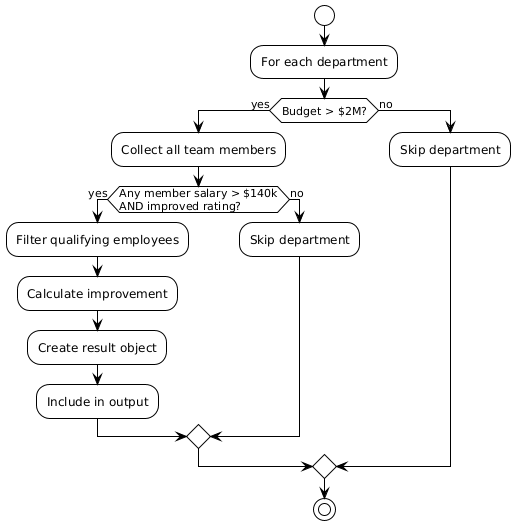

The diagram above was rendered by PlantUML. Its source (embedded in the PNG):
@startuml
!theme plain
start
:For each department;
if (Budget > $2M?) then (yes)
  :Collect all team members;
  if (Any member salary > $140k\nAND improved rating?) then (yes)
    :Filter qualifying employees;
    :Calculate improvement;
    :Create result object;
    :Include in output;
  else (no)
    :Skip department;
  endif
else (no)
  :Skip department;
endif
stop
@enduml